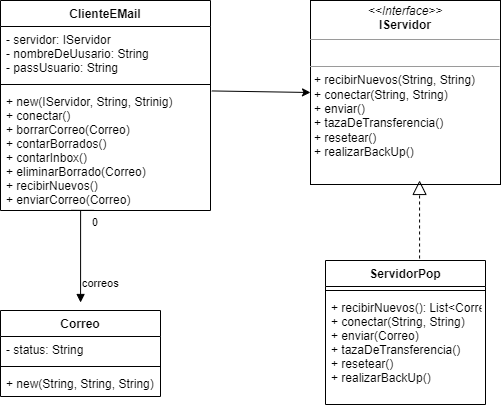

The diagram above was exported from draw.io. Its source (the exported page's mxGraphModel, read from the mxfile embedded in the PNG):
<mxGraphModel dx="868" dy="474" grid="1" gridSize="10" guides="1" tooltips="1" connect="1" arrows="1" fold="1" page="1" pageScale="1" pageWidth="827" pageHeight="1169" math="0" shadow="0">
  <root>
    <mxCell id="0" />
    <mxCell id="1" parent="0" />
    <mxCell id="K11EC8BdWqviaybSQLJd-1" value="ClienteEMail" style="swimlane;fontStyle=1;align=center;verticalAlign=top;childLayout=stackLayout;horizontal=1;startSize=26;horizontalStack=0;resizeParent=1;resizeParentMax=0;resizeLast=0;collapsible=1;marginBottom=0;" parent="1" vertex="1">
      <mxGeometry x="60" y="40" width="210" height="210" as="geometry" />
    </mxCell>
    <mxCell id="K11EC8BdWqviaybSQLJd-2" value="- servidor: IServidor &#10;- nombreDeUusario: String &#10;- passUsuario: String&#10;" style="text;strokeColor=none;fillColor=none;align=left;verticalAlign=top;spacingLeft=4;spacingRight=4;overflow=hidden;rotatable=0;points=[[0,0.5],[1,0.5]];portConstraint=eastwest;" parent="K11EC8BdWqviaybSQLJd-1" vertex="1">
      <mxGeometry y="26" width="210" height="54" as="geometry" />
    </mxCell>
    <mxCell id="K11EC8BdWqviaybSQLJd-3" value="" style="line;strokeWidth=1;fillColor=none;align=left;verticalAlign=middle;spacingTop=-1;spacingLeft=3;spacingRight=3;rotatable=0;labelPosition=right;points=[];portConstraint=eastwest;strokeColor=inherit;" parent="K11EC8BdWqviaybSQLJd-1" vertex="1">
      <mxGeometry y="80" width="210" height="8" as="geometry" />
    </mxCell>
    <mxCell id="K11EC8BdWqviaybSQLJd-4" value="+ new(IServidor, String, Strinig)&#10;+ conectar()&#10;+ borrarCorreo(Correo)&#10;+ contarBorrados()&#10;+ contarInbox()&#10;+ eliminarBorrado(Correo)&#10;+ recibirNuevos()&#10;+ enviarCorreo(Correo)" style="text;strokeColor=none;fillColor=none;align=left;verticalAlign=top;spacingLeft=4;spacingRight=4;overflow=hidden;rotatable=0;points=[[0,0.5],[1,0.5]];portConstraint=eastwest;" parent="K11EC8BdWqviaybSQLJd-1" vertex="1">
      <mxGeometry y="88" width="210" height="122" as="geometry" />
    </mxCell>
    <mxCell id="K11EC8BdWqviaybSQLJd-5" value="ServidorPop" style="swimlane;fontStyle=1;align=center;verticalAlign=top;childLayout=stackLayout;horizontal=1;startSize=26;horizontalStack=0;resizeParent=1;resizeParentMax=0;resizeLast=0;collapsible=1;marginBottom=0;" parent="1" vertex="1">
      <mxGeometry x="385" y="300" width="160" height="144" as="geometry" />
    </mxCell>
    <mxCell id="K11EC8BdWqviaybSQLJd-6" value="" style="line;strokeWidth=1;fillColor=none;align=left;verticalAlign=middle;spacingTop=-1;spacingLeft=3;spacingRight=3;rotatable=0;labelPosition=right;points=[];portConstraint=eastwest;strokeColor=inherit;" parent="K11EC8BdWqviaybSQLJd-5" vertex="1">
      <mxGeometry y="26" width="160" height="8" as="geometry" />
    </mxCell>
    <mxCell id="K11EC8BdWqviaybSQLJd-7" value="+ recibirNuevos(): List&lt;Correo&gt;&#10;+ conectar(String, String)&#10;+ enviar(Correo)&#10;+ tazaDeTransferencia()&#10;+ resetear()&#10;+ realizarBackUp()&#10;" style="text;strokeColor=none;fillColor=none;align=left;verticalAlign=top;spacingLeft=4;spacingRight=4;overflow=hidden;rotatable=0;points=[[0,0.5],[1,0.5]];portConstraint=eastwest;" parent="K11EC8BdWqviaybSQLJd-5" vertex="1">
      <mxGeometry y="34" width="160" height="110" as="geometry" />
    </mxCell>
    <mxCell id="K11EC8BdWqviaybSQLJd-8" value="&lt;p style=&quot;margin:0px;margin-top:4px;text-align:center;&quot;&gt;&lt;i&gt;&amp;lt;&amp;lt;Interface&amp;gt;&amp;gt;&lt;/i&gt;&lt;br&gt;&lt;b&gt;IServidor&lt;/b&gt;&lt;/p&gt;&lt;hr size=&quot;1&quot;&gt;&lt;p style=&quot;margin:0px;margin-left:4px;&quot;&gt;&lt;br&gt;&lt;/p&gt;&lt;hr size=&quot;1&quot;&gt;&lt;p style=&quot;margin:0px;margin-left:4px;&quot;&gt;+ recibirNuevos(String, String)&lt;/p&gt;&lt;p style=&quot;margin:0px;margin-left:4px;&quot;&gt;+ conectar(String, String)&lt;/p&gt;&lt;p style=&quot;margin:0px;margin-left:4px;&quot;&gt;+ enviar()&lt;/p&gt;&lt;p style=&quot;margin:0px;margin-left:4px;&quot;&gt;+ tazaDeTransferencia()&lt;/p&gt;&lt;p style=&quot;margin:0px;margin-left:4px;&quot;&gt;+ resetear()&lt;/p&gt;&lt;p style=&quot;margin:0px;margin-left:4px;&quot;&gt;+ realizarBackUp()&lt;/p&gt;" style="verticalAlign=top;align=left;overflow=fill;fontSize=12;fontFamily=Helvetica;html=1;" parent="1" vertex="1">
      <mxGeometry x="370" y="40" width="190" height="184" as="geometry" />
    </mxCell>
    <mxCell id="K11EC8BdWqviaybSQLJd-9" value="" style="endArrow=classic;html=1;rounded=0;exitX=1.006;exitY=0.02;exitDx=0;exitDy=0;exitPerimeter=0;entryX=0;entryY=0.5;entryDx=0;entryDy=0;" parent="1" source="K11EC8BdWqviaybSQLJd-4" target="K11EC8BdWqviaybSQLJd-8" edge="1">
      <mxGeometry width="50" height="50" relative="1" as="geometry">
        <mxPoint x="390" y="270" as="sourcePoint" />
        <mxPoint x="440" y="220" as="targetPoint" />
      </mxGeometry>
    </mxCell>
    <mxCell id="K11EC8BdWqviaybSQLJd-10" value="" style="endArrow=block;dashed=1;endFill=0;endSize=12;html=1;rounded=0;exitX=0.588;exitY=-0.014;exitDx=0;exitDy=0;exitPerimeter=0;entryX=0.574;entryY=0.978;entryDx=0;entryDy=0;entryPerimeter=0;" parent="1" source="K11EC8BdWqviaybSQLJd-5" target="K11EC8BdWqviaybSQLJd-8" edge="1">
      <mxGeometry width="160" relative="1" as="geometry">
        <mxPoint x="330" y="250" as="sourcePoint" />
        <mxPoint x="479" y="230" as="targetPoint" />
      </mxGeometry>
    </mxCell>
    <mxCell id="K11EC8BdWqviaybSQLJd-15" value="correos" style="endArrow=block;endFill=1;html=1;edgeStyle=orthogonalEdgeStyle;align=left;verticalAlign=top;rounded=0;exitX=0.444;exitY=0.999;exitDx=0;exitDy=0;exitPerimeter=0;entryX=0.438;entryY=0;entryDx=0;entryDy=0;entryPerimeter=0;" parent="1" source="K11EC8BdWqviaybSQLJd-4" edge="1">
      <mxGeometry x="0.4811" relative="1" as="geometry">
        <mxPoint x="330" y="250" as="sourcePoint" />
        <mxPoint x="140.07999999999993" y="342" as="targetPoint" />
        <Array as="points">
          <mxPoint x="131" y="250" />
          <mxPoint x="130" y="250" />
        </Array>
        <mxPoint as="offset" />
      </mxGeometry>
    </mxCell>
    <mxCell id="K11EC8BdWqviaybSQLJd-16" value="0" style="edgeLabel;resizable=0;html=1;align=left;verticalAlign=bottom;" parent="K11EC8BdWqviaybSQLJd-15" connectable="0" vertex="1">
      <mxGeometry x="-1" relative="1" as="geometry">
        <mxPoint x="-3" y="20" as="offset" />
      </mxGeometry>
    </mxCell>
    <mxCell id="K11EC8BdWqviaybSQLJd-17" value="Correo" style="swimlane;fontStyle=1;align=center;verticalAlign=top;childLayout=stackLayout;horizontal=1;startSize=26;horizontalStack=0;resizeParent=1;resizeParentMax=0;resizeLast=0;collapsible=1;marginBottom=0;" parent="1" vertex="1">
      <mxGeometry x="60" y="350" width="160" height="86" as="geometry" />
    </mxCell>
    <mxCell id="K11EC8BdWqviaybSQLJd-18" value="- status: String " style="text;strokeColor=none;fillColor=none;align=left;verticalAlign=top;spacingLeft=4;spacingRight=4;overflow=hidden;rotatable=0;points=[[0,0.5],[1,0.5]];portConstraint=eastwest;" parent="K11EC8BdWqviaybSQLJd-17" vertex="1">
      <mxGeometry y="26" width="160" height="26" as="geometry" />
    </mxCell>
    <mxCell id="K11EC8BdWqviaybSQLJd-19" value="" style="line;strokeWidth=1;fillColor=none;align=left;verticalAlign=middle;spacingTop=-1;spacingLeft=3;spacingRight=3;rotatable=0;labelPosition=right;points=[];portConstraint=eastwest;strokeColor=inherit;" parent="K11EC8BdWqviaybSQLJd-17" vertex="1">
      <mxGeometry y="52" width="160" height="8" as="geometry" />
    </mxCell>
    <mxCell id="K11EC8BdWqviaybSQLJd-20" value="+ new(String, String, String)" style="text;strokeColor=none;fillColor=none;align=left;verticalAlign=top;spacingLeft=4;spacingRight=4;overflow=hidden;rotatable=0;points=[[0,0.5],[1,0.5]];portConstraint=eastwest;" parent="K11EC8BdWqviaybSQLJd-17" vertex="1">
      <mxGeometry y="60" width="160" height="26" as="geometry" />
    </mxCell>
  </root>
</mxGraphModel>